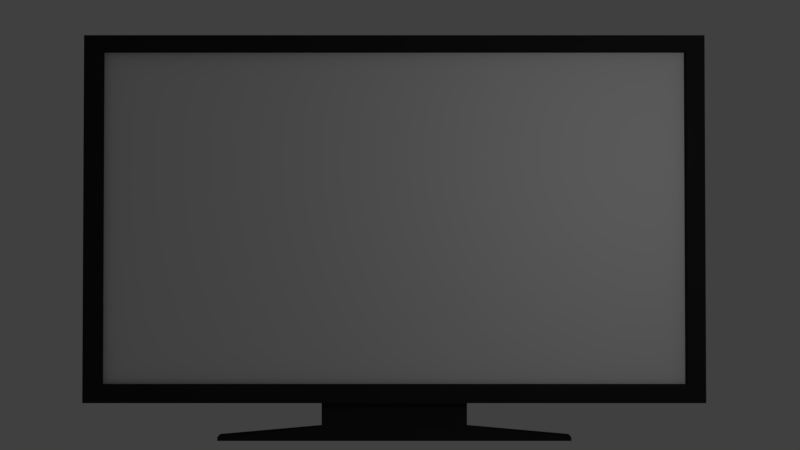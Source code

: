# Source: tv.blend  (saved by Blender 2.78.0; exported with 4.5.12 LTS)
import bpy
from mathutils import Matrix  # noqa: F401  (used for matrix-valued properties, if any)

bpy.ops.wm.read_factory_settings(use_empty=True)
scene = bpy.context.scene
scene.name = 'Scene'

# ---- collections
col_collection_1 = bpy.data.collections.new('Collection 1'); scene.collection.children.link(col_collection_1)

# ---- materials (node trees are filled in below, after node groups)
mat_black = bpy.data.materials.new('Black')
mat_black.alpha_threshold = 0.0
mat_black.use_transparent_shadow = False
mat_black.diffuse_color = (0.025, 0.025, 0.025, 1.0)
mat_black.roughness = 0.5
mat_black.specular_intensity = 1.0
mat_black.line_color = (0.0, 0.0, 0.0, 1.0)
mat_material = bpy.data.materials.new('Material')
mat_material.alpha_threshold = 0.0
mat_material.use_transparent_shadow = False
mat_material.roughness = 0.5

# ---- material node trees

# ---- world
world_world = bpy.data.worlds.new('World'); scene.world = world_world
world_world.color = (0.05088, 0.05088, 0.05088)
world_world.use_sun_shadow = False
world_world.sun_shadow_jitter_overblur = 0.0
world_world.cycles.sampling_method = 'MANUAL'

# ---- cameras
cam_camera = bpy.data.cameras.new('Camera')
cam_camera.clip_end = 100.0
cam_camera.lens = 35.0
cam_camera.sensor_width = 32.0
cam_camera.sensor_height = 18.0
cam_camera.ortho_scale = 7.314
cam_camera.dof.focus_distance = 0.0
cam_camera.dof.aperture_fstop = 128.0

# ---- lights
light_lamp = bpy.data.lights.new('Lamp', 'POINT')
light_lamp.transmission_factor = 0.0
light_lamp.cutoff_distance = 30.0
light_lamp.energy = 100.0
light_lamp.shadow_buffer_clip_start = 1.001
light_lamp.shadow_soft_size = 0.1
light_lamp.shadow_maximum_resolution = 0.006
light_lamp.use_absolute_resolution = True

# ---- meshes
me_cube = bpy.data.meshes.new('Cube')
me_cube.from_pydata([(1.0, 1.0, -1.0), (1.0, -1.0, -1.0), (-1.0, -1.0, -1.0), (-1.0, 1.0, -1.0), (1.0, 1.0, 1.0), (1.0, -1.0, 1.0), (-1.0, -1.0, 1.0), (-1.0, 1.0, 1.0), (0.9411, 1.0, -1.0), (-0.9411, 1.0, -1.0), (0.9411, -1.0, -1.0), (-0.9411, -1.0, -1.0), (0.9411, 1.0, 1.0), (-0.9411, 1.0, 1.0), (0.9411, -1.0, 1.0), (-0.9411, -1.0, 1.0), (1.0, 0.9109, -1.0), (1.0, -0.9109, -1.0), (-1.0, -0.9109, -1.0), (-1.0, 0.9109, -1.0), (1.0, 0.9109, 1.0), (1.0, -0.9109, 1.0), (-1.0, -0.9109, 1.0), (-1.0, 0.9109, 1.0), (0.9411, 0.9109, 1.0), (0.9411, -0.9109, 1.0), (-0.9411, 0.9109, 1.0), (-0.9411, -0.9109, 1.0), (0.9411, -0.9109, -1.0), (0.9411, 0.9109, -1.0), (-0.9411, -0.9109, -1.0), (-0.9411, 0.9109, -1.0), (0.9408, 0.9237, 0.804), (0.9408, -0.8981, 0.804), (-0.9413, 0.9237, 0.804), (-0.9413, -0.8981, 0.804), (0.9408, 0.9237, 0.804), (0.9408, -0.8981, 0.804), (-0.9413, 0.9237, 0.804), (-0.9413, -0.8981, 0.804), (0.9403, 0.9207, 0.7285), (0.9403, -0.9011, 0.7285), (-0.9418, 0.9207, 0.7285), (-0.9418, -0.9011, 0.7285), (0.9399, 0.9187, 0.6435), (0.9399, -0.9031, 0.6435), (-0.9423, 0.9187, 0.6435), (-0.9423, -0.9031, 0.6435), (0.9406, 0.9123, 0.3897), (0.9406, -0.9095, 0.3897), (-0.9415, 0.9123, 0.3897), (-0.9415, -0.9095, 0.3897), (-5.96e-08, -1.0, -1.0), (-1.371e-06, -1.0, 1.0), (0.9411, -1.0, 0.0), (-0.9411, -1.0, 0.0), (0.5702, -1.19, -9.407e-06), (-0.4705, -1.0, -1.0), (-0.4705, -1.0, 1.0), (0.9411, -1.0, -0.5), (-0.9411, -1.0, -0.5), (0.4705, -1.0, -1.0), (0.4705, -1.0, 1.0), (0.9411, -1.0, 0.5), (-0.9411, -1.0, 0.5), (-0.4705, -1.0, 0.0), (0.4705, -1.0, 0.0), (-4.172e-07, -1.0, -0.5), (-1.073e-06, -1.0, 0.5), (0.4705, -1.0, 0.5), (0.4705, -1.0, -0.5), (-0.4705, -1.0, -0.5), (-0.4705, -1.0, 0.5), (0.2353, -1.0, 0.0), (-9.239e-07, -1.0, 0.25), (-0.2353, -1.0, 0.0), (-5.96e-07, -1.0, -0.25), (0.2353, -1.0, 0.5), (0.4705, -1.0, 0.25), (0.2353, -1.0, -0.5), (0.4705, -1.0, -0.25), (-0.2353, -1.0, -0.5), (-0.4705, -1.0, -0.25), (-0.2353, -1.0, 0.5), (-0.4705, -1.0, 0.25), (-0.2353, -1.0, 0.25), (-0.2353, -1.0, -0.25), (0.2353, -1.0, 0.25), (0.2353, -1.0, -0.25), (0.2353, -1.135, -6.415e-06), (0.5702, -1.21, -1.03e-05), (-9.313e-07, -1.135, 0.25), (-0.2353, -1.135, -6.415e-06), (-6.035e-07, -1.135, -0.25), (-0.2353, -1.135, 0.25), (-0.2353, -1.135, -0.25), (0.2353, -1.135, 0.25), (0.2353, -1.135, -0.25), (-1.158e-06, -1.19, 0.6059), (-0.5702, -1.19, -9.407e-06), (-3.631e-07, -1.19, -0.6059), (-0.5702, -1.19, 0.6059), (-0.5702, -1.19, -0.6059), (0.5702, -1.19, 0.6059), (0.5702, -1.19, -0.6059), (-7.972e-07, -1.21, -1.03e-05), (-1.158e-06, -1.21, 0.6059), (-0.5702, -1.21, -1.03e-05), (-3.638e-07, -1.21, -0.6059), (-0.5702, -1.21, 0.6059), (-0.5702, -1.21, -0.6059), (0.5702, -1.21, 0.6059), (0.5702, -1.21, -0.6059)], [], [(30, 11, 2, 18), (27, 22, 6, 15), (17, 21, 5, 1), (11, 60, 55, 64, 15, 6, 2), (19, 23, 7, 3), (13, 9, 3, 7), (4, 0, 8, 12), (12, 8, 9, 13), (1, 5, 14, 63, 54, 59, 10), (72, 58, 15, 64), (21, 25, 14, 5), (25, 27, 15, 58, 53, 62, 14), (17, 1, 10, 28), (28, 10, 61, 52, 57, 11, 30), (8, 29, 31, 9), (29, 28, 30, 31), (0, 16, 29, 8), (16, 17, 28, 29), (12, 13, 26, 24), (27, 25, 33, 35), (4, 12, 24, 20), (20, 24, 25, 21), (2, 6, 22, 18), (18, 22, 23, 19), (0, 4, 20, 16), (16, 20, 21, 17), (13, 7, 23, 26), (26, 23, 22, 27), (9, 31, 19, 3), (31, 30, 18, 19), (32, 34, 38, 36), (26, 27, 35, 34), (25, 24, 32, 33), (24, 26, 34, 32), (39, 37, 41, 43), (33, 32, 36, 37), (35, 33, 37, 39), (34, 35, 39, 38), (40, 42, 46, 44), (38, 39, 43, 42), (36, 38, 42, 40), (37, 36, 40, 41), (44, 46, 50, 48), (41, 40, 44, 45), (43, 41, 45, 47), (42, 43, 47, 46), (48, 50, 51, 49), (45, 44, 48, 49), (47, 45, 49, 51), (46, 47, 51, 50), (71, 82, 65, 55, 60), (86, 76, 93, 95), (69, 62, 53, 68, 77), (87, 77, 68, 74), (54, 63, 69, 78, 66), (63, 14, 62, 69), (61, 70, 79, 67, 52), (10, 59, 70, 61), (59, 54, 66, 80, 70), (57, 71, 60, 11), (52, 67, 81, 71, 57), (86, 75, 65, 82), (65, 84, 72, 64, 55), (85, 83, 72, 84), (68, 53, 58, 72, 83), (75, 85, 84, 65), (75, 86, 95, 92), (74, 68, 83, 85), (81, 86, 82, 71), (67, 76, 86, 81), (85, 75, 92, 94), (88, 73, 89, 97), (66, 78, 87, 73), (78, 69, 77, 87), (79, 88, 76, 67), (70, 80, 88, 79), (80, 66, 73, 88), (91, 94, 101, 98), (95, 93, 100, 102), (96, 91, 98, 103), (93, 97, 104, 100), (76, 88, 97, 93), (74, 85, 94, 91), (73, 87, 96, 89), (87, 74, 91, 96), (102, 100, 108, 110), (103, 98, 106, 111), (100, 104, 112, 108), (101, 99, 107, 109), (97, 89, 56, 104), (89, 96, 103, 56), (92, 95, 102, 99), (94, 92, 99, 101), (112, 90, 105, 108), (105, 106, 109, 107), (108, 105, 107, 110), (90, 111, 106, 105), (98, 101, 109, 106), (104, 56, 90, 112), (56, 103, 111, 90), (99, 102, 110, 107)])
me_cube.polygons.foreach_set('material_index', [0, 0, 0, 0, 0, 0, 0, 0, 0, 0, 0, 0, 0, 0, 0, 0, 0, 0, 0, 0, 0, 0, 0, 0, 0, 0, 0, 0, 0, 0, 0, 0, 0, 0, 0, 0, 0, 0, 0, 0, 0, 0, 0, 0, 0, 0, 1, 0, 0, 0, 0, 0, 0, 0, 0, 0, 0, 0, 0, 0, 0, 0, 0, 0, 0, 0, 0, 0, 0, 0, 0, 0, 0, 0, 0, 0, 0, 0, 0, 0, 0, 0, 0, 0, 0, 0, 0, 0, 0, 0, 0, 0, 0, 0, 0, 0, 0, 0, 0, 0, 0])
_uv = me_cube.uv_layers.new(name='UVMap')
_uv.uv.foreach_set('vector', [0.0, 0.0, 0.0, 0.0, 0.0, 0.0, 0.0, 0.0, 0.0, 0.0, 0.0, 0.0, 0.0, 0.0, 0.0, 0.0, 0.0, 0.0, 0.0, 0.0, 0.0, 0.0, 0.0, 0.0, 0.0, 0.0, 0.0, 0.0, 0.0, 0.0, 0.0, 0.0, 0.0, 0.0, 0.0, 0.0, 0.0, 0.0, 0.0, 0.0, 0.0, 0.0, 0.0, 0.0, 0.0, 0.0, 0.0, 0.0, 0.0, 0.0, 0.0, 0.0, 0.0, 0.0, 0.0, 0.0, 0.0, 0.0, 0.0, 0.0, 0.0, 0.0, 0.0, 0.0, 0.0, 0.0, 0.0, 0.0, 0.0, 0.0, 0.0, 0.0, 0.0, 0.0, 0.0, 0.0, 0.0, 0.0, 0.0, 0.0, 0.0, 0.0, 0.0, 0.0, 0.0, 0.0, 0.0, 0.0, 0.0, 0.0, 0.0, 0.0, 0.0, 0.0, 0.0, 0.0, 0.0, 0.0, 0.0, 0.0, 0.0, 0.0, 0.0, 0.0, 0.0, 0.0, 0.0, 0.0, 0.0, 0.0, 0.0, 0.0, 0.0, 0.0, 0.0, 0.0, 0.0, 0.0, 0.0, 0.0, 0.0, 0.0, 0.0, 0.0, 0.0, 0.0, 0.0, 0.0, 0.0, 0.0, 0.0, 0.0, 0.0, 0.0, 0.0, 0.0, 0.0, 0.0, 0.0, 0.0, 0.0, 0.0, 0.0, 0.0, 0.0, 0.0, 0.0, 0.0, 0.0, 0.0, 0.0, 0.0, 0.0, 0.0, 0.0, 0.0, 0.0, 0.0, 0.0, 0.0, 0.0, 0.0, 0.0, 0.0, 0.0, 0.0, 0.0, 0.0, 0.0, 0.0, 0.0, 0.0, 0.0, 0.0, 0.0, 0.0, 0.0, 0.0, 0.0, 0.0, 0.0, 0.0, 0.0, 0.0, 0.0, 0.0, 0.0, 0.0, 0.0, 0.0, 0.0, 0.0, 0.0, 0.0, 0.0, 0.0, 0.0, 0.0, 0.0, 0.0, 0.0, 0.0, 0.0, 0.0, 0.0, 0.0, 0.0, 0.0, 0.0, 0.0, 0.0, 0.0, 0.0, 0.0, 0.0, 0.0, 0.0, 0.0, 0.0, 0.0, 0.0, 0.0, 0.0, 0.0, 0.0, 0.0, 0.0, 0.0, 0.0, 0.0, 0.0, 0.0, 0.0, 0.0, 0.0, 0.0, 0.0, 0.0, 0.0, 0.0, 0.0, 0.0, 0.0, 0.0, 0.0, 0.0, 0.0, 0.0, 0.0, 0.0, 0.0, 0.0, 0.0, 0.0, 0.0, 0.0, 0.0, 0.0, 0.0, 0.0, 0.0, 0.0, 0.0, 0.0, 0.0, 0.0, 0.0, 0.0, 0.0, 0.0, 0.0, 0.0, 0.0, 0.0, 0.0, 0.0, 0.0, 0.0, 0.0, 0.0, 0.0, 0.0, 0.0, 0.0, 0.0, 0.0, 0.0, 0.0, 0.0, 0.0, 0.0, 0.0, 0.0, 0.0, 0.0, 0.0, 0.0, 0.0, 0.0, 0.0, 0.0, 0.0, 0.0, 0.0, 0.0, 0.0, 0.0, 0.0, 0.0, 0.0, 0.0, 0.0, 0.0, 0.0, 0.0, 0.0, 0.0, 0.0, 0.0, 0.0, 0.0, 0.0, 0.0, 0.0, 0.0, 0.0, 0.0, 0.0, 0.0, 0.0, 0.0, 0.0, 0.0, 0.0, 0.0, 0.0, 0.0, 0.0, 0.0, 0.0, 0.0, 0.0, 0.0, 0.0, 0.0, 0.0, 0.0, 0.0, 0.0, 0.0, 0.0, 0.0, 0.0, 0.0, 0.0, 0.0, 0.0, 0.0, 0.0, 0.0, 0.0, 0.0, 0.0, 0.0, 0.0, 0.0, 0.0, 0.0, 0.0, 0.0, 0.0, 0.0, 0.0, 0.0, 0.0, 0.0, 0.0, 0.0, 0.0, 0.0, 0.0, 0.0, 0.0, 0.0, 0.0, 0.0, 0.0, 0.0, 0.0, 0.0, 0.0, 0.0, 0.9979, 0.9918, 0.002099, 0.9918, 9.836e-05, 9.871e-05, 0.9959, 9.836e-05, 0.0, 0.0, 0.0, 0.0, 0.0, 0.0, 0.0, 0.0, 0.0, 0.0, 0.0, 0.0, 0.0, 0.0, 0.0, 0.0, 0.0, 0.0, 0.0, 0.0, 0.0, 0.0, 0.0, 0.0, 0.0, 0.0, 0.0, 0.0, 0.0, 0.0, 0.0, 0.0, 0.0, 0.0, 0.0, 0.0, 0.0, 0.0, 0.0, 0.0, 0.0, 0.0, 0.0, 0.0, 0.0, 0.0, 0.0, 0.0, 0.0, 0.0, 0.0, 0.0, 0.0, 0.0, 0.0, 0.0, 0.0, 0.0, 0.0, 0.0, 0.0, 0.0, 0.0, 0.0, 0.0, 0.0, 0.0, 0.0, 0.0, 0.0, 0.0, 0.0, 0.0, 0.0, 0.0, 0.0, 0.0, 0.0, 0.0, 0.0, 0.0, 0.0, 0.0, 0.0, 0.0, 0.0, 0.0, 0.0, 0.0, 0.0, 0.0, 0.0, 0.0, 0.0, 0.0, 0.0, 0.0, 0.0, 0.0, 0.0, 0.0, 0.0, 0.0, 0.0, 0.0, 0.0, 0.0, 0.0, 0.0, 0.0, 0.0, 0.0, 0.0, 0.0, 0.0, 0.0, 0.0, 0.0, 0.0, 0.0, 0.0, 0.0, 0.0, 0.0, 0.0, 0.0, 0.0, 0.0, 0.0, 0.0, 0.0, 0.0, 0.0, 0.0, 0.0, 0.0, 0.0, 0.0, 0.0, 0.0, 0.0, 0.0, 0.0, 0.0, 0.0, 0.0, 0.0, 0.0, 0.0, 0.0, 0.0, 0.0, 0.0, 0.0, 0.0, 0.0, 0.0, 0.0, 0.0, 0.0, 0.0, 0.0, 0.0, 0.0, 0.0, 0.0, 0.0, 0.0, 0.0, 0.0, 0.0, 0.0, 0.0, 0.0, 0.0, 0.0, 0.0, 0.0, 0.0, 0.0, 0.0, 0.0, 0.0, 0.0, 0.0, 0.0, 0.0, 0.0, 0.0, 0.0, 0.0, 0.0, 0.0, 0.0, 0.0, 0.0, 0.0, 0.0, 0.0, 0.0, 0.0, 0.0, 0.0, 0.0, 0.0, 0.0, 0.0, 0.0, 0.0, 0.0, 0.0, 0.0, 0.0, 0.0, 0.0, 0.0, 0.0, 0.0, 0.0, 0.0, 0.0, 0.0, 0.0, 0.0, 0.0, 0.0, 0.0, 0.0, 0.0, 0.0, 0.0, 0.0, 0.0, 0.0, 0.0, 0.0, 0.0, 0.0, 0.0, 0.0, 0.0, 0.0, 0.0, 0.0, 0.0, 0.0, 0.0, 0.0, 0.0, 0.0, 0.0, 0.0, 0.0, 0.0, 0.0, 0.0, 0.0, 0.0, 0.0, 0.0, 0.0, 0.0, 0.0, 0.0, 0.0, 0.0, 0.0, 0.0, 0.0, 0.0, 0.0, 0.0, 0.0, 0.0, 0.0, 0.0, 0.0, 0.0, 0.0, 0.0, 0.0, 0.0, 0.0, 0.0, 0.0, 0.0, 0.0, 0.0, 0.0, 0.0, 0.0, 0.0, 0.0, 0.0, 0.0, 0.0, 0.0, 0.0, 0.0, 0.0, 0.0, 0.0, 0.0, 0.0, 0.0, 0.0, 0.0, 0.0, 0.0, 0.0, 0.0, 0.0, 0.0, 0.0, 0.0, 0.0, 0.0, 0.0, 0.0, 0.0, 0.0, 0.0, 0.0, 0.0, 0.0, 0.0, 0.0, 0.0, 0.0, 0.0, 0.0, 0.0, 0.0, 0.0, 0.0, 0.0, 0.0, 0.0, 0.0, 0.0, 0.0, 0.0, 0.0, 0.0, 0.0, 0.0, 0.0, 0.0, 0.0, 0.0, 0.0, 0.0, 0.0, 0.0, 0.0, 0.0, 0.0, 0.0, 0.0, 0.0, 0.0, 0.0, 0.0, 0.0, 0.0, 0.0, 0.0, 0.0, 0.0, 0.0, 0.0, 0.0, 0.0, 0.0, 0.0, 0.0, 0.0, 0.0, 0.0, 0.0, 0.0, 0.0, 0.0, 0.0, 0.0, 0.0, 0.0, 0.0, 0.0, 0.0, 0.0, 0.0, 0.0, 0.0, 0.0, 0.0, 0.0, 0.0, 0.0, 0.0, 0.0, 0.0, 0.0, 0.0, 0.0, 0.0, 0.0, 0.0, 0.0, 0.0, 0.0, 0.0, 0.0, 0.0, 0.0, 0.0, 0.0, 0.0, 0.0, 0.0, 0.0, 0.0, 0.0, 0.0, 0.0, 0.0, 0.0, 0.0, 0.0, 0.0, 0.0, 0.0, 0.0, 0.0, 0.0, 0.0, 0.0, 0.0, 0.0, 0.0, 0.0, 0.0, 0.0, 0.0, 0.0, 0.0, 0.0, 0.0])
me_cube.materials.append(mat_black)
me_cube.materials.append(mat_material)
me_cube.use_remesh_preserve_volume = False
me_cube.use_remesh_preserve_attributes = False
me_cube.use_mirror_vertex_groups = False
me_cube.update()

# ---- objects
ob_cube = bpy.data.objects.new('Cube', me_cube)
ob_lamp = bpy.data.objects.new('Lamp', light_lamp)
ob_camera = bpy.data.objects.new('Camera', cam_camera)

# ---- transforms, parenting, visibility, modifiers, constraints
ob_cube.location = (0.0, 0.0, 0.0)
ob_cube.scale = (4.641, 2.745, 0.1817)
ob_cube.lock_rotations_4d = False
ob_cube.empty_display_type = 'ARROWS'
ob_cube.lineart.crease_threshold = 0.0
ob_lamp.location = (4.076, 1.005, 5.904)
ob_lamp.rotation_euler = (0.6503, 0.05522, 1.866)
ob_lamp.lock_rotations_4d = False
ob_lamp.empty_display_type = 'ARROWS'
ob_lamp.color = (0.0, 0.0, 0.0, 0.0)
ob_lamp.lineart.crease_threshold = 0.0
ob_camera.location = (0.08558, -0.2778, 13.23)
ob_camera.rotation_euler = (0.014, -0.0, 0.0)
ob_camera.lock_rotations_4d = False
ob_camera.empty_display_type = 'ARROWS'
ob_camera.color = (0.0, 0.0, 0.0, 0.0)
ob_camera.display_type = 'WIRE'
ob_camera.lineart.crease_threshold = 0.0

# ---- collection membership
col_collection_1.objects.link(ob_cube)
col_collection_1.objects.link(ob_lamp)
col_collection_1.objects.link(ob_camera)

# ---- scene / render settings (as saved in the file)
scene.camera = ob_camera
scene.frame_start = 1; scene.frame_end = 250; scene.frame_set(1)
scene.render.engine = 'BLENDER_EEVEE_NEXT'
scene.render.resolution_percentage = 50
scene.render.dither_intensity = 0.0
scene.cycles.use_denoising = False
scene.cycles.samples = 128
scene.cycles.sampling_pattern = 'TABULATED_SOBOL'
scene.cycles.light_sampling_threshold = 0.0
scene.cycles.use_adaptive_sampling = False
scene.cycles.use_light_tree = False
scene.cycles.blur_glossy = 0.0
scene.cycles.sample_clamp_indirect = 0.0
scene.view_settings.view_transform = 'Standard'
bpy.context.view_layer.update()
